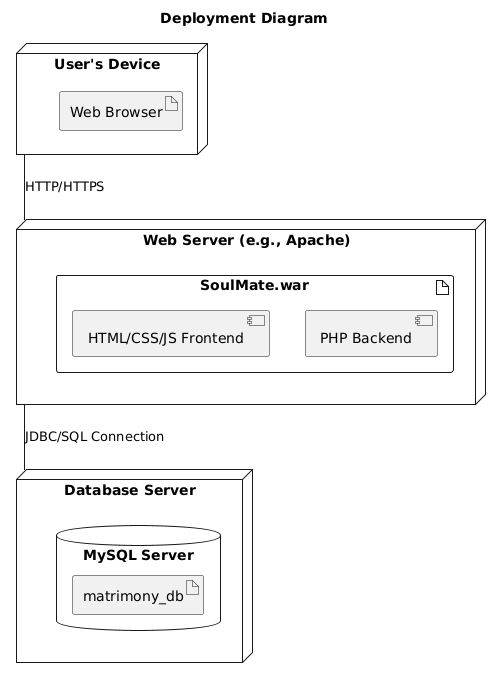

The diagram above was rendered by PlantUML. Its source (embedded in the PNG):
@startuml
title Deployment Diagram
node "User's Device" as Client {
  artifact "Web Browser"
}

node "Web Server (e.g., Apache)" as WebServer {
  artifact "SoulMate.war" {
    component "PHP Backend" as Backend
    component "HTML/CSS/JS Frontend" as Frontend
  }
}

node "Database Server" as DBServer {
    database "MySQL Server" {
        artifact "matrimony_db"
    }
}

Client -- WebServer : HTTP/HTTPS
WebServer -- DBServer : JDBC/SQL Connection
@enduml